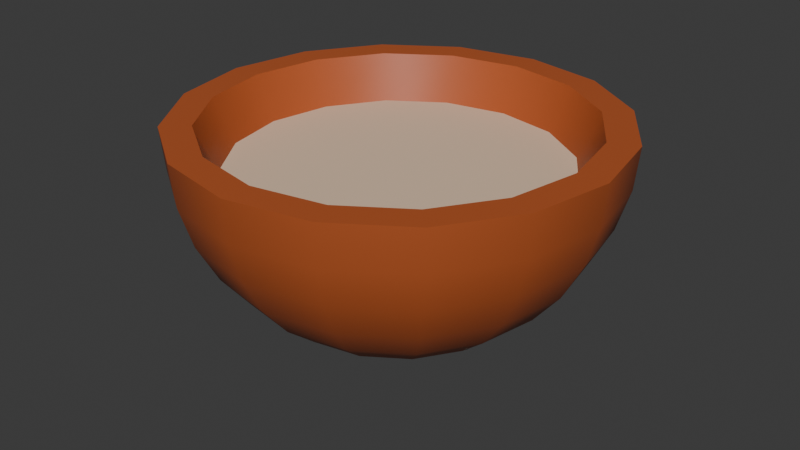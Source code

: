 # Source: Food.blend  (saved by Blender 4.0.36; exported with 4.5.12 LTS)
import bpy
from mathutils import Matrix  # noqa: F401  (used for matrix-valued properties, if any)

bpy.ops.wm.read_factory_settings(use_empty=True)
scene = bpy.context.scene
scene.name = 'Scene'

# ---- collections
col_collection = bpy.data.collections.new('Collection'); scene.collection.children.link(col_collection)

# ---- materials (node trees are filled in below, after node groups)
mat_wood = bpy.data.materials.new('Wood')
mat_wood.use_transparent_shadow = False
mat_slop = bpy.data.materials.new('Slop')
mat_slop.use_transparent_shadow = False

# ---- node groups
ng_auto_smooth = bpy.data.node_groups.new('Auto Smooth', 'GeometryNodeTree')
_s = ng_auto_smooth.interface.new_socket(name='Geometry', in_out='OUTPUT', socket_type='NodeSocketGeometry')
_s = ng_auto_smooth.interface.new_socket(name='Geometry', in_out='INPUT', socket_type='NodeSocketGeometry')
_s = ng_auto_smooth.interface.new_socket(name='Angle', in_out='INPUT', socket_type='NodeSocketFloat')
_s.subtype = 'ANGLE'
_s.min_value = 0.0
_s.max_value = 3.142
ng_auto_smooth.is_modifier = True
_N = ng_auto_smooth.nodes; _L = ng_auto_smooth.links
n0 = _N.new('NodeGroupOutput'); n0.name = 'Group Output'; n0.location = (480, -100)
n1 = _N.new('NodeGroupInput'); n1.name = 'Group Input'; n1.location = (-420, -300)
n2 = _N.new('NodeGroupInput'); n2.name = 'Group Input.001'; n2.location = (-60, -100)
n3 = _N.new('GeometryNodeSetShadeSmooth'); n3.name = 'Set Shade Smooth'; n3.location = (120, -100)
n3.domain = 'EDGE'
n4 = _N.new('GeometryNodeSetShadeSmooth'); n4.name = 'Set Shade Smooth.001'; n4.location = (300, -100)
n5 = _N.new('GeometryNodeInputMeshEdgeAngle'); n5.name = 'Edge Angle'; n5.location = (-420, -220)
n6 = _N.new('GeometryNodeInputEdgeSmooth'); n6.name = 'Is Edge Smooth'; n6.location = (-60, -160)
n7 = _N.new('GeometryNodeInputShadeSmooth'); n7.name = 'Is Face Smooth'; n7.location = (-240, -340)
n8 = _N.new('FunctionNodeBooleanMath'); n8.name = 'Boolean Math'; n8.location = (-60, -220)
n9 = _N.new('FunctionNodeCompare'); n9.name = 'Compare'; n9.location = (-240, -180)
n9.operation = 'LESS_EQUAL'
_L.new(n5.outputs[0], n9.inputs[0])
_L.new(n4.outputs[0], n0.inputs[0])
_L.new(n1.outputs[1], n9.inputs[1])
_L.new(n9.outputs[0], n8.inputs[0])
_L.new(n7.outputs[0], n8.inputs[1])
_L.new(n2.outputs[0], n3.inputs[0])
_L.new(n6.outputs[0], n3.inputs[1])
_L.new(n3.outputs[0], n4.inputs[0])
_L.new(n8.outputs[0], n3.inputs[2])
n0.is_active_output = True

# ---- material node trees
mat_wood.use_nodes = True; mat_wood.node_tree.nodes.clear()
_N = mat_wood.node_tree.nodes; _L = mat_wood.node_tree.links
n0 = _N.new('ShaderNodeBsdfPrincipled'); n0.name = 'Principled BSDF'; n0.location = (10, 300)
n0.inputs[0].default_value = (0.4601, 0.09918, 0.02742, 1.0)
n0.inputs[3].default_value = 1.45
n1 = _N.new('ShaderNodeOutputMaterial'); n1.name = 'Material Output'; n1.location = (300, 300)
_L.new(n0.outputs[0], n1.inputs[0])
n1.is_active_output = True
mat_slop.use_nodes = True; mat_slop.node_tree.nodes.clear()
_N = mat_slop.node_tree.nodes; _L = mat_slop.node_tree.links
n0 = _N.new('ShaderNodeBsdfPrincipled'); n0.name = 'Principled BSDF'; n0.location = (10, 300)
n0.inputs[0].default_value = (0.8007, 0.5934, 0.4207, 1.0)
n0.inputs[3].default_value = 1.45
n1 = _N.new('ShaderNodeOutputMaterial'); n1.name = 'Material Output'; n1.location = (300, 300)
_L.new(n0.outputs[0], n1.inputs[0])
n1.is_active_output = True

# ---- world
world_world = bpy.data.worlds.new('World'); scene.world = world_world
world_world.use_nodes = True; world_world.node_tree.nodes.clear()
_N = world_world.node_tree.nodes; _L = world_world.node_tree.links
n0 = _N.new('ShaderNodeOutputWorld'); n0.name = 'World Output'; n0.location = (300, 300)
n1 = _N.new('ShaderNodeBackground'); n1.name = 'Background'; n1.location = (10, 300)
n1.inputs[0].default_value = (0.05088, 0.05088, 0.05088, 1.0)
_L.new(n1.outputs[0], n0.inputs[0])
n0.is_active_output = True
world_world.color = (0.05088, 0.05088, 0.05088)
world_world.use_sun_shadow = False
world_world.sun_shadow_jitter_overblur = 0.0

# ---- meshes
me_sphere = bpy.data.meshes.new('Sphere')
me_sphere.from_pydata([(-5.957e-08, 0.9808, 0.2866), (-5.957e-08, 0.8315, -0.07387), (-5.957e-08, 0.5556, -0.3498), (-5.957e-08, 0.3827, -0.4422), (-5.957e-08, 0.1951, -0.4991), (0.3291, 0.7946, 0.4817), (0.3753, 0.9061, 0.2866), (0.3536, 0.8536, 0.09902), (0.3182, 0.7682, -0.07387), (0.2706, 0.6533, -0.2254), (0.2126, 0.5133, -0.3498), (0.1464, 0.3536, -0.4422), (0.07466, 0.1802, -0.4991), (0.6082, 0.6082, 0.4817), (0.6935, 0.6935, 0.2866), (0.6533, 0.6533, 0.09902), (0.5879, 0.5879, -0.07387), (0.5, 0.5, -0.2254), (0.3928, 0.3928, -0.3498), (0.2706, 0.2706, -0.4422), (0.1379, 0.1379, -0.4991), (0.7946, 0.3291, 0.4817), (0.9061, 0.3753, 0.2866), (0.8536, 0.3536, 0.09902), (0.7682, 0.3182, -0.07387), (0.6533, 0.2706, -0.2254), (0.5133, 0.2126, -0.3498), (0.3536, 0.1464, -0.4422), (0.1802, 0.07466, -0.4991), (0.8601, -1.6e-07, 0.4817), (0.9808, -1.812e-07, 0.2866), (0.9239, -1.514e-07, 0.09902), (0.8315, -1.216e-07, -0.07387), (0.7071, -1.216e-07, -0.2254), (0.5556, -1.067e-07, -0.3498), (0.3827, -7.691e-08, -0.4422), (0.1951, -8.436e-08, -0.4991), (0.7946, -0.3291, 0.4817), (0.9061, -0.3753, 0.2866), (0.8536, -0.3536, 0.09902), (0.7682, -0.3182, -0.07387), (0.6533, -0.2706, -0.2254), (0.5133, -0.2126, -0.3498), (0.3536, -0.1464, -0.4422), (0.1802, -0.07466, -0.4991), (0.6082, -0.6082, 0.4817), (0.6935, -0.6935, 0.2866), (0.6533, -0.6533, 0.09902), (0.5879, -0.5879, -0.07387), (0.5, -0.5, -0.2254), (0.3928, -0.3928, -0.3498), (0.2706, -0.2706, -0.4422), (0.1379, -0.1379, -0.4991), (0.3291, -0.7946, 0.4817), (0.3753, -0.9061, 0.2866), (0.3536, -0.8536, 0.09902), (0.3182, -0.7682, -0.07387), (0.2706, -0.6533, -0.2254), (0.2126, -0.5133, -0.3498), (0.1464, -0.3536, -0.4422), (0.07466, -0.1802, -0.4991), (-3.736e-07, -0.8601, 0.4817), (-3.278e-07, -0.9808, 0.2866), (-2.98e-07, -0.9239, 0.09902), (-2.384e-07, -0.8315, -0.07387), (-2.831e-07, -0.7071, -0.2254), (-2.086e-07, -0.5556, -0.3498), (-1.788e-07, -0.3827, -0.4422), (-1.266e-07, -0.1951, -0.4991), (-0.3291, -0.7946, 0.4817), (-0.3753, -0.9061, 0.2866), (-0.3536, -0.8536, 0.09902), (-0.3182, -0.7682, -0.07387), (-0.2706, -0.6533, -0.2254), (-0.2126, -0.5133, -0.3498), (-0.1464, -0.3536, -0.4422), (-0.07466, -0.1802, -0.4991), (-5.957e-08, -3.221e-08, -0.5183), (-0.6082, -0.6082, 0.4817), (-0.6935, -0.6935, 0.2866), (-0.6533, -0.6533, 0.09902), (-0.5879, -0.5879, -0.07387), (-0.5, -0.5, -0.2254), (-0.3928, -0.3928, -0.3498), (-0.2706, -0.2706, -0.4422), (-0.1379, -0.1379, -0.4991), (-0.7946, -0.3291, 0.4817), (-0.9061, -0.3753, 0.2866), (-0.8536, -0.3536, 0.09902), (-0.7682, -0.3182, -0.07387), (-0.6533, -0.2706, -0.2254), (-0.5133, -0.2126, -0.3498), (-0.3536, -0.1464, -0.4422), (-0.1802, -0.07466, -0.4991), (-0.8601, 3.979e-07, 0.4817), (-0.9808, 3.552e-07, 0.2866), (-0.9239, 3.254e-07, 0.09902), (-0.8315, 2.956e-07, -0.07387), (-0.7071, 2.956e-07, -0.2254), (-0.5556, 1.615e-07, -0.3498), (-0.3827, 1.466e-07, -0.4422), (-0.1951, 4.975e-08, -0.4991), (-0.7946, 0.3291, 0.4817), (-0.9061, 0.3753, 0.2866), (-0.8536, 0.3536, 0.09902), (-0.7682, 0.3182, -0.07387), (-0.6533, 0.2706, -0.2254), (-0.5133, 0.2126, -0.3498), (-0.3536, 0.1464, -0.4422), (-0.1802, 0.07466, -0.4991), (-0.6082, 0.6082, 0.4817), (-0.6935, 0.6935, 0.2866), (-0.6533, 0.6533, 0.09902), (-0.5879, 0.5879, -0.07387), (-0.5, 0.5, -0.2254), (-0.3928, 0.3928, -0.3498), (-0.2706, 0.2706, -0.4422), (-0.1379, 0.1379, -0.4991), (-0.3291, 0.7946, 0.4817), (-0.3753, 0.9061, 0.2866), (-0.3536, 0.8536, 0.09902), (-0.3182, 0.7682, -0.07387), (-0.2706, 0.6533, -0.2254), (-0.2126, 0.5133, -0.3498), (-0.1464, 0.3536, -0.4422), (-0.07466, 0.1802, -0.4991), (5.004e-07, 0.8601, 0.4817), (4.471e-07, 0.9239, 0.09902), (3.875e-07, 0.7071, -0.2254), (0.7071, 0.7071, 0.4817), (0.3827, 0.9239, 0.4817), (0.9239, 0.3827, 0.4817), (1.0, -1.812e-07, 0.4817), (0.9239, -0.3827, 0.4817), (0.7071, -0.7071, 0.4817), (0.3827, -0.9239, 0.4817), (-4.172e-07, -1.0, 0.4817), (-0.3827, -0.9239, 0.4817), (-0.7071, -0.7071, 0.4817), (-0.9239, -0.3827, 0.4817), (-1.0, 4.744e-07, 0.4817), (-0.9239, 0.3827, 0.4817), (-0.7071, 0.7071, 0.4817), (-0.3827, 0.9239, 0.4817), (5.663e-07, 1.0, 0.4817), (0.5417, 0.5417, 0.2737), (0.2932, 0.7077, 0.2737), (0.7077, 0.2932, 0.2737), (0.766, -1.335e-07, 0.2737), (0.7077, -0.2932, 0.2737), (0.5417, -0.5417, 0.2737), (0.2932, -0.7077, 0.2737), (-3.365e-07, -0.766, 0.2737), (-0.2932, -0.7077, 0.2737), (-0.5417, -0.5417, 0.2737), (-0.7077, -0.2932, 0.2737), (-0.766, 3.633e-07, 0.2737), (-0.7077, 0.2932, 0.2737), (-0.5417, 0.5417, 0.2737), (-0.2932, 0.7077, 0.2737), (4.419e-07, 0.766, 0.2737)], [], [(127, 0, 6, 7), (1, 127, 7, 8), (128, 1, 8, 9), (2, 128, 9, 10), (3, 2, 10, 11), (4, 3, 11, 12), (77, 4, 12), (0, 144, 130, 6), (77, 12, 20), (6, 130, 129, 14), (7, 6, 14, 15), (8, 7, 15, 16), (9, 8, 16, 17), (10, 9, 17, 18), (11, 10, 18, 19), (12, 11, 19, 20), (17, 16, 24, 25), (18, 17, 25, 26), (19, 18, 26, 27), (20, 19, 27, 28), (77, 20, 28), (14, 129, 131, 22), (15, 14, 22, 23), (16, 15, 23, 24), (77, 28, 36), (22, 131, 132, 30), (23, 22, 30, 31), (24, 23, 31, 32), (25, 24, 32, 33), (26, 25, 33, 34), (27, 26, 34, 35), (28, 27, 35, 36), (34, 33, 41, 42), (35, 34, 42, 43), (36, 35, 43, 44), (77, 36, 44), (30, 132, 133, 38), (31, 30, 38, 39), (32, 31, 39, 40), (33, 32, 40, 41), (39, 38, 46, 47), (40, 39, 47, 48), (41, 40, 48, 49), (42, 41, 49, 50), (43, 42, 50, 51), (44, 43, 51, 52), (77, 44, 52), (38, 133, 134, 46), (51, 50, 58, 59), (52, 51, 59, 60), (77, 52, 60), (46, 134, 135, 54), (47, 46, 54, 55), (48, 47, 55, 56), (49, 48, 56, 57), (50, 49, 57, 58), (55, 54, 62, 63), (56, 55, 63, 64), (57, 56, 64, 65), (58, 57, 65, 66), (59, 58, 66, 67), (60, 59, 67, 68), (77, 60, 68), (54, 135, 136, 62), (67, 66, 74, 75), (68, 67, 75, 76), (77, 68, 76), (62, 136, 137, 70), (63, 62, 70, 71), (64, 63, 71, 72), (65, 64, 72, 73), (66, 65, 73, 74), (72, 71, 80, 81), (73, 72, 81, 82), (74, 73, 82, 83), (75, 74, 83, 84), (76, 75, 84, 85), (77, 76, 85), (70, 137, 138, 79), (71, 70, 79, 80), (85, 84, 92, 93), (77, 85, 93), (79, 138, 139, 87), (80, 79, 87, 88), (81, 80, 88, 89), (82, 81, 89, 90), (83, 82, 90, 91), (84, 83, 91, 92), (89, 88, 96, 97), (90, 89, 97, 98), (91, 90, 98, 99), (92, 91, 99, 100), (93, 92, 100, 101), (77, 93, 101), (87, 139, 140, 95), (88, 87, 95, 96), (101, 100, 108, 109), (77, 101, 109), (95, 140, 141, 103), (96, 95, 103, 104), (97, 96, 104, 105), (98, 97, 105, 106), (99, 98, 106, 107), (100, 99, 107, 108), (106, 105, 113, 114), (107, 106, 114, 115), (108, 107, 115, 116), (109, 108, 116, 117), (77, 109, 117), (103, 141, 142, 111), (104, 103, 111, 112), (105, 104, 112, 113), (77, 117, 125), (111, 142, 143, 119), (112, 111, 119, 120), (113, 112, 120, 121), (114, 113, 121, 122), (115, 114, 122, 123), (116, 115, 123, 124), (117, 116, 124, 125), (53, 45, 150, 151), (123, 122, 128, 2), (124, 123, 2, 3), (125, 124, 3, 4), (77, 125, 4), (119, 143, 144, 0), (120, 119, 0, 127), (121, 120, 127, 1), (122, 121, 1, 128), (5, 13, 129, 130), (13, 21, 131, 129), (21, 29, 132, 131), (29, 37, 133, 132), (37, 45, 134, 133), (45, 53, 135, 134), (53, 61, 136, 135), (61, 69, 137, 136), (69, 78, 138, 137), (78, 86, 139, 138), (86, 94, 140, 139), (94, 102, 141, 140), (102, 110, 142, 141), (110, 118, 143, 142), (118, 126, 144, 143), (126, 5, 130, 144), (145, 146, 160, 159, 158, 157, 156, 155, 154, 153, 152, 151, 150, 149, 148, 147), (118, 110, 158, 159), (61, 53, 151, 152), (126, 118, 159, 160), (69, 61, 152, 153), (13, 5, 146, 145), (5, 126, 160, 146), (78, 69, 153, 154), (21, 13, 145, 147), (86, 78, 154, 155), (29, 21, 147, 148), (94, 86, 155, 156), (37, 29, 148, 149), (102, 94, 156, 157), (45, 37, 149, 150), (110, 102, 157, 158)])
me_sphere.polygons.foreach_set('use_smooth', [True] * 161)
me_sphere.polygons.foreach_set('material_index', [0, 0, 0, 0, 0, 0, 0, 0, 0, 0, 0, 0, 0, 0, 0, 0, 0, 0, 0, 0, 0, 0, 0, 0, 0, 0, 0, 0, 0, 0, 0, 0, 0, 0, 0, 0, 0, 0, 0, 0, 0, 0, 0, 0, 0, 0, 0, 0, 0, 0, 0, 0, 0, 0, 0, 0, 0, 0, 0, 0, 0, 0, 0, 0, 0, 0, 0, 0, 0, 0, 0, 0, 0, 0, 0, 0, 0, 0, 0, 0, 0, 0, 0, 0, 0, 0, 0, 0, 0, 0, 0, 0, 0, 0, 0, 0, 0, 0, 0, 0, 0, 0, 0, 0, 0, 0, 0, 0, 0, 0, 0, 0, 0, 0, 0, 0, 0, 0, 0, 0, 0, 0, 0, 0, 0, 0, 0, 0, 0, 0, 0, 0, 0, 0, 0, 0, 0, 0, 0, 0, 0, 0, 0, 0, 0, 1, 0, 0, 0, 0, 0, 0, 0, 0, 0, 0, 0, 0, 0, 0, 0])
_uv = me_sphere.uv_layers.new(name='UVMap')
_uv.uv.foreach_set('vector', [0.75, 0.375, 0.75, 0.4375, 0.6875, 0.4375, 0.6875, 0.375, 0.75, 0.3125, 0.75, 0.375, 0.6875, 0.375, 0.6875, 0.3125, 0.75, 0.25, 0.75, 0.3125, 0.6875, 0.3125, 0.6875, 0.25, 0.75, 0.1875, 0.75, 0.25, 0.6875, 0.25, 0.6875, 0.1875, 0.75, 0.125, 0.75, 0.1875, 0.6875, 0.1875, 0.6875, 0.125, 0.75, 0.0625, 0.75, 0.125, 0.6875, 0.125, 0.6875, 0.0625, 0.7188, 0.0, 0.75, 0.0625, 0.6875, 0.0625, 0.75, 0.4375, 0.75, 0.5, 0.6875, 0.5, 0.6875, 0.4375, 0.6562, 0.0, 0.6875, 0.0625, 0.625, 0.0625, 0.6875, 0.4375, 0.6875, 0.5, 0.625, 0.5, 0.625, 0.4375, 0.6875, 0.375, 0.6875, 0.4375, 0.625, 0.4375, 0.625, 0.375, 0.6875, 0.3125, 0.6875, 0.375, 0.625, 0.375, 0.625, 0.3125, 0.6875, 0.25, 0.6875, 0.3125, 0.625, 0.3125, 0.625, 0.25, 0.6875, 0.1875, 0.6875, 0.25, 0.625, 0.25, 0.625, 0.1875, 0.6875, 0.125, 0.6875, 0.1875, 0.625, 0.1875, 0.625, 0.125, 0.6875, 0.0625, 0.6875, 0.125, 0.625, 0.125, 0.625, 0.0625, 0.625, 0.25, 0.625, 0.3125, 0.5625, 0.3125, 0.5625, 0.25, 0.625, 0.1875, 0.625, 0.25, 0.5625, 0.25, 0.5625, 0.1875, 0.625, 0.125, 0.625, 0.1875, 0.5625, 0.1875, 0.5625, 0.125, 0.625, 0.0625, 0.625, 0.125, 0.5625, 0.125, 0.5625, 0.0625, 0.5938, 0.0, 0.625, 0.0625, 0.5625, 0.0625, 0.625, 0.4375, 0.625, 0.5, 0.5625, 0.5, 0.5625, 0.4375, 0.625, 0.375, 0.625, 0.4375, 0.5625, 0.4375, 0.5625, 0.375, 0.625, 0.3125, 0.625, 0.375, 0.5625, 0.375, 0.5625, 0.3125, 0.5312, 0.0, 0.5625, 0.0625, 0.5, 0.0625, 0.5625, 0.4375, 0.5625, 0.5, 0.5, 0.5, 0.5, 0.4375, 0.5625, 0.375, 0.5625, 0.4375, 0.5, 0.4375, 0.5, 0.375, 0.5625, 0.3125, 0.5625, 0.375, 0.5, 0.375, 0.5, 0.3125, 0.5625, 0.25, 0.5625, 0.3125, 0.5, 0.3125, 0.5, 0.25, 0.5625, 0.1875, 0.5625, 0.25, 0.5, 0.25, 0.5, 0.1875, 0.5625, 0.125, 0.5625, 0.1875, 0.5, 0.1875, 0.5, 0.125, 0.5625, 0.0625, 0.5625, 0.125, 0.5, 0.125, 0.5, 0.0625, 0.5, 0.1875, 0.5, 0.25, 0.4375, 0.25, 0.4375, 0.1875, 0.5, 0.125, 0.5, 0.1875, 0.4375, 0.1875, 0.4375, 0.125, 0.5, 0.0625, 0.5, 0.125, 0.4375, 0.125, 0.4375, 0.0625, 0.4687, 0.0, 0.5, 0.0625, 0.4375, 0.0625, 0.5, 0.4375, 0.5, 0.5, 0.4375, 0.5, 0.4375, 0.4375, 0.5, 0.375, 0.5, 0.4375, 0.4375, 0.4375, 0.4375, 0.375, 0.5, 0.3125, 0.5, 0.375, 0.4375, 0.375, 0.4375, 0.3125, 0.5, 0.25, 0.5, 0.3125, 0.4375, 0.3125, 0.4375, 0.25, 0.4375, 0.375, 0.4375, 0.4375, 0.375, 0.4375, 0.375, 0.375, 0.4375, 0.3125, 0.4375, 0.375, 0.375, 0.375, 0.375, 0.3125, 0.4375, 0.25, 0.4375, 0.3125, 0.375, 0.3125, 0.375, 0.25, 0.4375, 0.1875, 0.4375, 0.25, 0.375, 0.25, 0.375, 0.1875, 0.4375, 0.125, 0.4375, 0.1875, 0.375, 0.1875, 0.375, 0.125, 0.4375, 0.0625, 0.4375, 0.125, 0.375, 0.125, 0.375, 0.0625, 0.4062, 0.0, 0.4375, 0.0625, 0.375, 0.0625, 0.4375, 0.4375, 0.4375, 0.5, 0.375, 0.5, 0.375, 0.4375, 0.375, 0.125, 0.375, 0.1875, 0.3125, 0.1875, 0.3125, 0.125, 0.375, 0.0625, 0.375, 0.125, 0.3125, 0.125, 0.3125, 0.0625, 0.3437, 0.0, 0.375, 0.0625, 0.3125, 0.0625, 0.375, 0.4375, 0.375, 0.5, 0.3125, 0.5, 0.3125, 0.4375, 0.375, 0.375, 0.375, 0.4375, 0.3125, 0.4375, 0.3125, 0.375, 0.375, 0.3125, 0.375, 0.375, 0.3125, 0.375, 0.3125, 0.3125, 0.375, 0.25, 0.375, 0.3125, 0.3125, 0.3125, 0.3125, 0.25, 0.375, 0.1875, 0.375, 0.25, 0.3125, 0.25, 0.3125, 0.1875, 0.3125, 0.375, 0.3125, 0.4375, 0.25, 0.4375, 0.25, 0.375, 0.3125, 0.3125, 0.3125, 0.375, 0.25, 0.375, 0.25, 0.3125, 0.3125, 0.25, 0.3125, 0.3125, 0.25, 0.3125, 0.25, 0.25, 0.3125, 0.1875, 0.3125, 0.25, 0.25, 0.25, 0.25, 0.1875, 0.3125, 0.125, 0.3125, 0.1875, 0.25, 0.1875, 0.25, 0.125, 0.3125, 0.0625, 0.3125, 0.125, 0.25, 0.125, 0.25, 0.0625, 0.2812, 0.0, 0.3125, 0.0625, 0.25, 0.0625, 0.3125, 0.4375, 0.3125, 0.5, 0.25, 0.5, 0.25, 0.4375, 0.25, 0.125, 0.25, 0.1875, 0.1875, 0.1875, 0.1875, 0.125, 0.25, 0.0625, 0.25, 0.125, 0.1875, 0.125, 0.1875, 0.0625, 0.2187, 0.0, 0.25, 0.0625, 0.1875, 0.0625, 0.25, 0.4375, 0.25, 0.5, 0.1875, 0.5, 0.1875, 0.4375, 0.25, 0.375, 0.25, 0.4375, 0.1875, 0.4375, 0.1875, 0.375, 0.25, 0.3125, 0.25, 0.375, 0.1875, 0.375, 0.1875, 0.3125, 0.25, 0.25, 0.25, 0.3125, 0.1875, 0.3125, 0.1875, 0.25, 0.25, 0.1875, 0.25, 0.25, 0.1875, 0.25, 0.1875, 0.1875, 0.1875, 0.3125, 0.1875, 0.375, 0.125, 0.375, 0.125, 0.3125, 0.1875, 0.25, 0.1875, 0.3125, 0.125, 0.3125, 0.125, 0.25, 0.1875, 0.1875, 0.1875, 0.25, 0.125, 0.25, 0.125, 0.1875, 0.1875, 0.125, 0.1875, 0.1875, 0.125, 0.1875, 0.125, 0.125, 0.1875, 0.0625, 0.1875, 0.125, 0.125, 0.125, 0.125, 0.0625, 0.1562, 0.0, 0.1875, 0.0625, 0.125, 0.0625, 0.1875, 0.4375, 0.1875, 0.5, 0.125, 0.5, 0.125, 0.4375, 0.1875, 0.375, 0.1875, 0.4375, 0.125, 0.4375, 0.125, 0.375, 0.125, 0.0625, 0.125, 0.125, 0.0625, 0.125, 0.0625, 0.0625, 0.09375, 0.0, 0.125, 0.0625, 0.0625, 0.0625, 0.125, 0.4375, 0.125, 0.5, 0.0625, 0.5, 0.0625, 0.4375, 0.125, 0.375, 0.125, 0.4375, 0.0625, 0.4375, 0.0625, 0.375, 0.125, 0.3125, 0.125, 0.375, 0.0625, 0.375, 0.0625, 0.3125, 0.125, 0.25, 0.125, 0.3125, 0.0625, 0.3125, 0.0625, 0.25, 0.125, 0.1875, 0.125, 0.25, 0.0625, 0.25, 0.0625, 0.1875, 0.125, 0.125, 0.125, 0.1875, 0.0625, 0.1875, 0.0625, 0.125, 0.0625, 0.3125, 0.0625, 0.375, 0.0, 0.375, 0.0, 0.3125, 0.0625, 0.25, 0.0625, 0.3125, 0.0, 0.3125, 0.0, 0.25, 0.0625, 0.1875, 0.0625, 0.25, 0.0, 0.25, 0.0, 0.1875, 0.0625, 0.125, 0.0625, 0.1875, 0.0, 0.1875, 0.0, 0.125, 0.0625, 0.0625, 0.0625, 0.125, 0.0, 0.125, 0.0, 0.0625, 0.03125, 0.0, 0.0625, 0.0625, 0.0, 0.0625, 0.0625, 0.4375, 0.0625, 0.5, 0.0, 0.5, 0.0, 0.4375, 0.0625, 0.375, 0.0625, 0.4375, 0.0, 0.4375, 0.0, 0.375, 1.0, 0.0625, 1.0, 0.125, 0.9375, 0.125, 0.9375, 0.0625, 0.9687, 0.0, 1.0, 0.0625, 0.9375, 0.0625, 1.0, 0.4375, 1.0, 0.5, 0.9375, 0.5, 0.9375, 0.4375, 1.0, 0.375, 1.0, 0.4375, 0.9375, 0.4375, 0.9375, 0.375, 1.0, 0.3125, 1.0, 0.375, 0.9375, 0.375, 0.9375, 0.3125, 1.0, 0.25, 1.0, 0.3125, 0.9375, 0.3125, 0.9375, 0.25, 1.0, 0.1875, 1.0, 0.25, 0.9375, 0.25, 0.9375, 0.1875, 1.0, 0.125, 1.0, 0.1875, 0.9375, 0.1875, 0.9375, 0.125, 0.9375, 0.25, 0.9375, 0.3125, 0.875, 0.3125, 0.875, 0.25, 0.9375, 0.1875, 0.9375, 0.25, 0.875, 0.25, 0.875, 0.1875, 0.9375, 0.125, 0.9375, 0.1875, 0.875, 0.1875, 0.875, 0.125, 0.9375, 0.0625, 0.9375, 0.125, 0.875, 0.125, 0.875, 0.0625, 0.9062, 0.0, 0.9375, 0.0625, 0.875, 0.0625, 0.9375, 0.4375, 0.9375, 0.5, 0.875, 0.5, 0.875, 0.4375, 0.9375, 0.375, 0.9375, 0.4375, 0.875, 0.4375, 0.875, 0.375, 0.9375, 0.3125, 0.9375, 0.375, 0.875, 0.375, 0.875, 0.3125, 0.8437, 0.0, 0.875, 0.0625, 0.8125, 0.0625, 0.875, 0.4375, 0.875, 0.5, 0.8125, 0.5, 0.8125, 0.4375, 0.875, 0.375, 0.875, 0.4375, 0.8125, 0.4375, 0.8125, 0.375, 0.875, 0.3125, 0.875, 0.375, 0.8125, 0.375, 0.8125, 0.3125, 0.875, 0.25, 0.875, 0.3125, 0.8125, 0.3125, 0.8125, 0.25, 0.875, 0.1875, 0.875, 0.25, 0.8125, 0.25, 0.8125, 0.1875, 0.875, 0.125, 0.875, 0.1875, 0.8125, 0.1875, 0.8125, 0.125, 0.875, 0.0625, 0.875, 0.125, 0.8125, 0.125, 0.8125, 0.0625, 0.3274, 0.5, 0.3837, 0.5, 0.3837, 0.5, 0.3274, 0.5, 0.8125, 0.1875, 0.8125, 0.25, 0.75, 0.25, 0.75, 0.1875, 0.8125, 0.125, 0.8125, 0.1875, 0.75, 0.1875, 0.75, 0.125, 0.8125, 0.0625, 0.8125, 0.125, 0.75, 0.125, 0.75, 0.0625, 0.7812, 0.0, 0.8125, 0.0625, 0.75, 0.0625, 0.8125, 0.4375, 0.8125, 0.5, 0.75, 0.5, 0.75, 0.4375, 0.8125, 0.375, 0.8125, 0.4375, 0.75, 0.4375, 0.75, 0.375, 0.8125, 0.3125, 0.8125, 0.375, 0.75, 0.375, 0.75, 0.3125, 0.8125, 0.25, 0.8125, 0.3125, 0.75, 0.3125, 0.75, 0.25, 0.6656, 0.5, 0.6101, 0.5, 0.625, 0.5, 0.6875, 0.5, 0.6101, 0.5, 0.5538, 0.5, 0.5625, 0.5, 0.625, 0.5, 0.5538, 0.5, 0.4972, 0.5, 0.5, 0.5, 0.5625, 0.5, 0.4972, 0.5, 0.4403, 0.5, 0.4375, 0.5, 0.5, 0.5, 0.4403, 0.5, 0.3837, 0.5, 0.375, 0.5, 0.4375, 0.5, 0.3837, 0.5, 0.3274, 0.5, 0.3125, 0.5, 0.375, 0.5, 0.3274, 0.5, 0.2719, 0.5, 0.25, 0.5, 0.3125, 0.5, 0.2719, 0.5, 0.2181, 0.5, 0.1875, 0.5, 0.25, 0.5, 0.2181, 0.5, 0.1675, 0.5, 0.125, 0.5, 0.1875, 0.5, 0.1675, 0.5, 0.1274, 0.5, 0.0625, 0.5, 0.125, 0.5, 0.1274, 0.5, 0.1983, 0.5, 0.0, 0.5, 0.0625, 0.5, 0.1983, 0.5, 0.7392, 0.5, 0.9375, 0.5, 0.0, 0.5, 0.7392, 0.5, 0.8101, 0.5, 0.875, 0.5, 0.9375, 0.5, 0.8101, 0.5, 0.77, 0.5, 0.8125, 0.5, 0.875, 0.5, 0.77, 0.5, 0.7194, 0.5, 0.75, 0.5, 0.8125, 0.5, 0.7194, 0.5, 0.6656, 0.5, 0.6875, 0.5, 0.75, 0.5, 0.6101, 0.5, 0.6656, 0.5, 0.7194, 0.5, 0.77, 0.5, 0.8101, 0.5, 0.7392, 0.5, 0.1983, 0.5, 0.1274, 0.5, 0.1675, 0.5, 0.2181, 0.5, 0.2719, 0.5, 0.3274, 0.5, 0.3837, 0.5, 0.4403, 0.5, 0.4972, 0.5, 0.5538, 0.5, 0.77, 0.5, 0.8101, 0.5, 0.8101, 0.5, 0.77, 0.5, 0.2719, 0.5, 0.3274, 0.5, 0.3274, 0.5, 0.2719, 0.5, 0.7194, 0.5, 0.77, 0.5, 0.77, 0.5, 0.7194, 0.5, 0.2181, 0.5, 0.2719, 0.5, 0.2719, 0.5, 0.2181, 0.5, 0.6101, 0.5, 0.6656, 0.5, 0.6656, 0.5, 0.6101, 0.5, 0.6656, 0.5, 0.7194, 0.5, 0.7194, 0.5, 0.6656, 0.5, 0.1675, 0.5, 0.2181, 0.5, 0.2181, 0.5, 0.1675, 0.5, 0.5538, 0.5, 0.6101, 0.5, 0.6101, 0.5, 0.5538, 0.5, 0.1274, 0.5, 0.1675, 0.5, 0.1675, 0.5, 0.1274, 0.5, 0.4972, 0.5, 0.5538, 0.5, 0.5538, 0.5, 0.4972, 0.5, 0.1983, 0.5, 0.1274, 0.5, 0.1274, 0.5, 0.1983, 0.5, 0.4403, 0.5, 0.4972, 0.5, 0.4972, 0.5, 0.4403, 0.5, 0.7392, 0.5, 0.1983, 0.5, 0.1983, 0.5, 0.7392, 0.5, 0.3837, 0.5, 0.4403, 0.5, 0.4403, 0.5, 0.3837, 0.5, 0.8101, 0.5, 0.7392, 0.5, 0.7392, 0.5, 0.8101, 0.5])
me_sphere.materials.append(mat_wood)
me_sphere.materials.append(mat_slop)
me_sphere.update()

# ---- objects
ob_sphere = bpy.data.objects.new('Sphere', me_sphere)

# ---- transforms, parenting, visibility, modifiers, constraints
ob_sphere.location = (5.957e-08, 3.221e-08, 0.5183)
_m = ob_sphere.modifiers.new('Auto Smooth', 'NODES')
_m.node_group = ng_auto_smooth
_gi = [s.identifier for s in ng_auto_smooth.interface.items_tree if s.item_type == 'SOCKET' and s.in_out == 'INPUT']
_m[_gi[1]] = 0.5236  # Angle

# ---- collection membership
col_collection.objects.link(ob_sphere)

# ---- scene / render settings (as saved in the file)
scene.frame_start = 1; scene.frame_end = 250; scene.frame_set(1)
scene.render.engine = 'BLENDER_EEVEE_NEXT'
scene.cycles.sampling_pattern = 'TABULATED_SOBOL'
bpy.context.view_layer.update()

# ---- added for rendering (the .blend has no active camera and no usable light): camera, sun
cam_auto = bpy.data.cameras.new('AutoCamera')
cam_auto.lens = 50.0
cam_auto.sensor_width = 36.0
cam_auto.clip_end = 1000.0
ob_auto_camera = bpy.data.objects.new('AutoCamera', cam_auto)
scene.collection.objects.link(ob_auto_camera)
ob_auto_camera.location = (2.77567, -3.33081, 2.72054)
ob_auto_camera.rotation_euler = (1.09748, -7.21219e-08, 0.694738)
scene.camera = ob_auto_camera
light_auto_sun = bpy.data.lights.new('AutoSun', 'SUN')
light_auto_sun.energy = 3.0
light_auto_sun.angle = 0.0523599
ob_auto_sun = bpy.data.objects.new('AutoSun', light_auto_sun)
scene.collection.objects.link(ob_auto_sun)
ob_auto_sun.rotation_euler = (0.872665, 0.174533, 0.523599)
bpy.context.view_layer.update()
